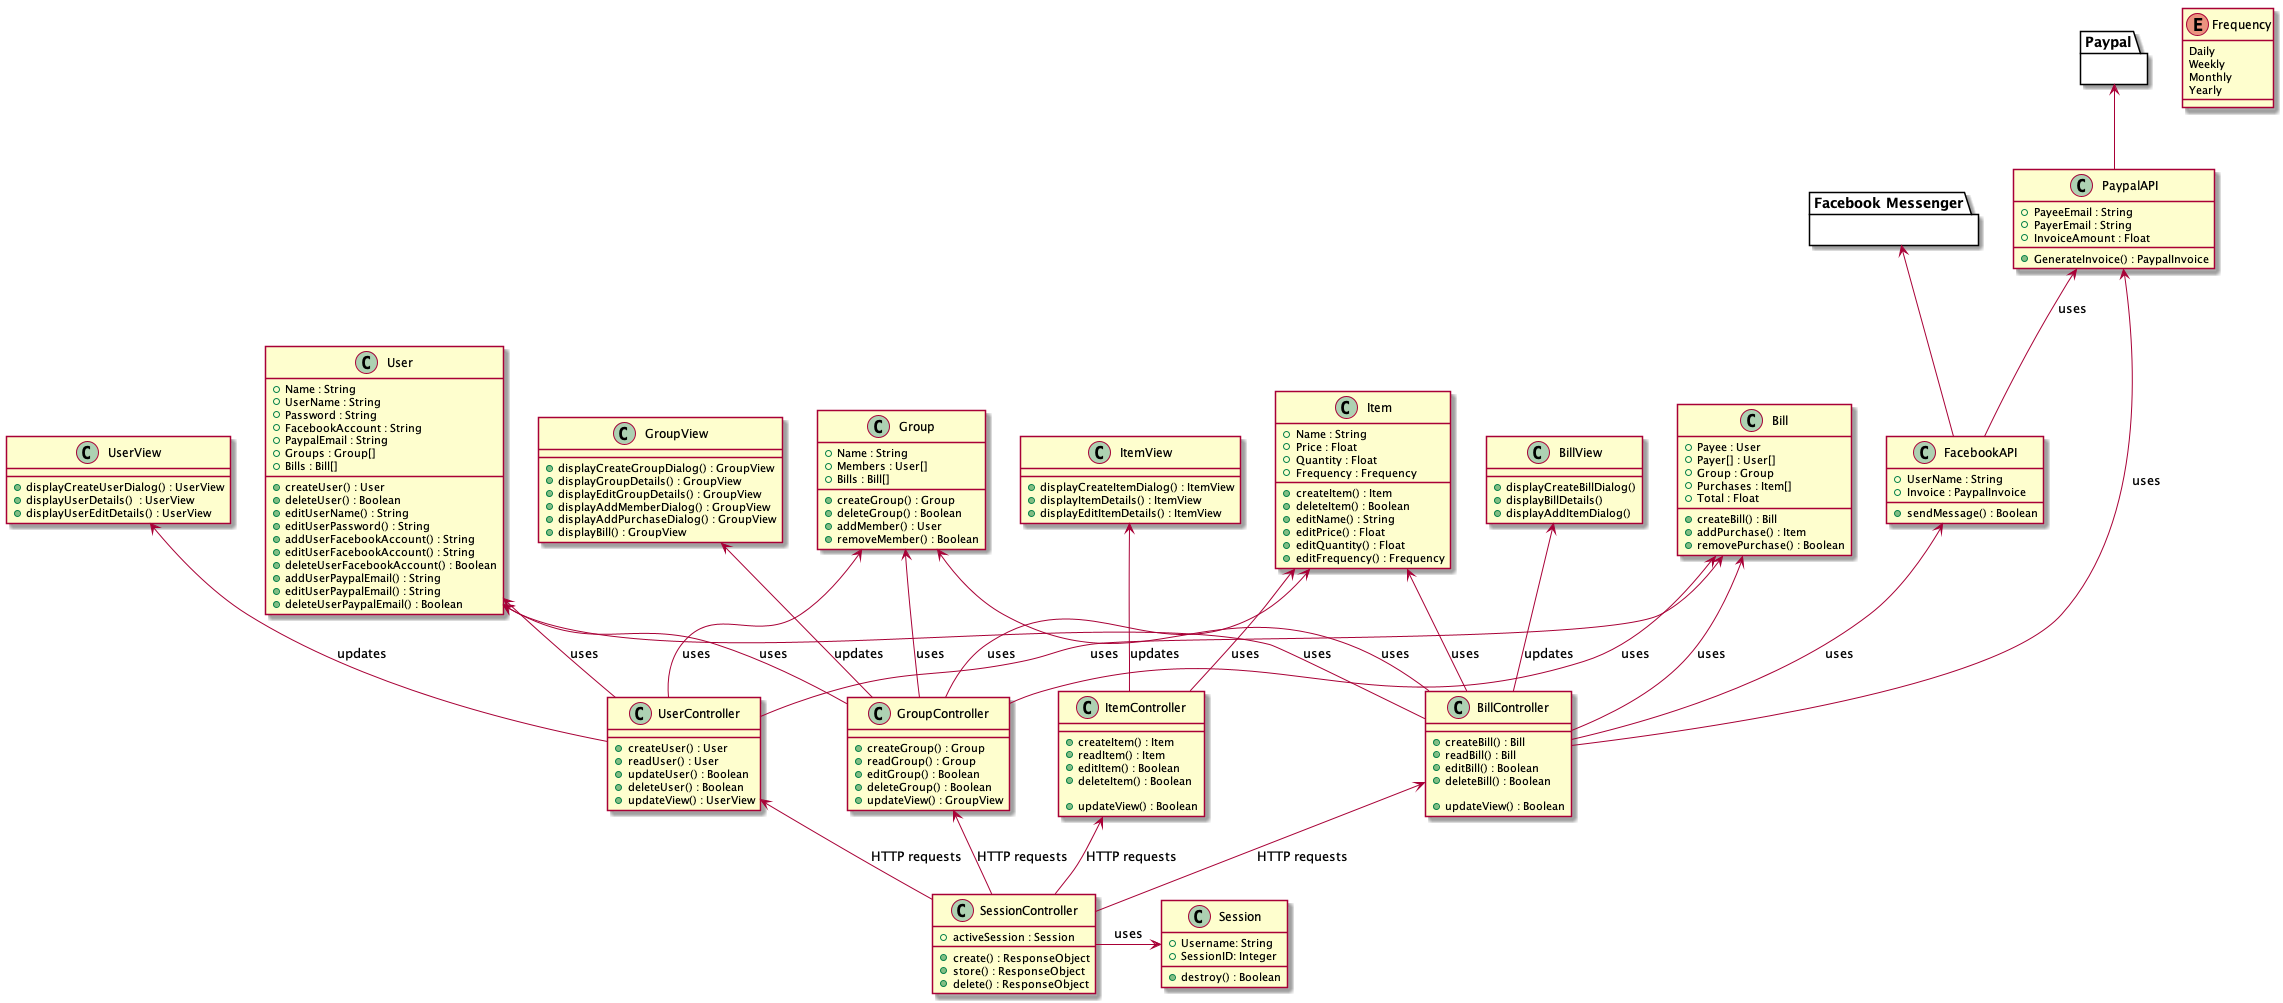

The diagram above was rendered by PlantUML. Its source (embedded in the PNG):
@startuml

class SessionController {
    + activeSession : Session

    + create() : ResponseObject
    + store() : ResponseObject
    + delete() : ResponseObject
}

class Session {
    + Username: String 
    + SessionID: Integer

    + destroy() : Boolean
}

class UserController {
    + createUser() : User
    + readUser() : User 
    + updateUser() : Boolean 
    + deleteUser() : Boolean  
    + updateView() : UserView
}
class UserView {
    + displayCreateUserDialog() : UserView
    + displayUserDetails()  : UserView
    + displayUserEditDetails() : UserView
}
class User {
    + Name : String
    + UserName : String
    + Password : String
    + FacebookAccount : String
    + PaypalEmail : String
    + Groups : Group[]
    + Bills : Bill[]
    
    + createUser() : User
    + deleteUser() : Boolean
    + editUserName() : String
    + editUserPassword() : String
    + addUserFacebookAccount() : String
    + editUserFacebookAccount() : String
    + deleteUserFacebookAccount() : Boolean
    + addUserPaypalEmail() : String
    + editUserPaypalEmail() : String
    + deleteUserPaypalEmail() : Boolean
}


class GroupController {
    + createGroup() : Group 
    + readGroup() : Group 
    + editGroup() : Boolean 
    + deleteGroup() : Boolean
    + updateView() : GroupView
}
class GroupView {
   + displayCreateGroupDialog() : GroupView
   + displayGroupDetails() : GroupView
   + displayEditGroupDetails() : GroupView
   + displayAddMemberDialog() : GroupView
   + displayAddPurchaseDialog() : GroupView
   + displayBill() : GroupView
}
class Group {
    + Name : String
    + Members : User[]
    + Bills : Bill[]
    
    + createGroup() : Group
    + deleteGroup() : Boolean
    + addMember() : User
    + removeMember() : Boolean
}


class ItemController {
    + createItem() : Item
    + readItem() : Item
    + editItem() : Boolean
    + deleteItem() : Boolean
    
    + updateView() : Boolean
}
class ItemView {
   + displayCreateItemDialog() : ItemView
   + displayItemDetails() : ItemView
   + displayEditItemDetails() : ItemView
}
class Item {
    + Name : String
    + Price : Float
    + Quantity : Float
    + Frequency : Frequency
    
    + createItem() : Item
    + deleteItem() : Boolean
    + editName() : String
    + editPrice() : Float
    + editQuantity() : Float
    + editFrequency() : Frequency
}


class BillController {
    + createBill() : Bill
    + readBill() : Bill
    + editBill() : Boolean
    + deleteBill() : Boolean
    
    + updateView() : Boolean
}
class BillView {
   + displayCreateBillDialog()
   + displayBillDetails()
   + displayAddItemDialog()
}
class Bill {
    + Payee : User
    + Payer[] : User[]
    + Group : Group
    + Purchases : Item[]
    + Total : Float
    
    + createBill() : Bill
    + addPurchase() : Item
    + removePurchase() : Boolean
}

class FacebookAPI {
    + UserName : String 
    + Invoice : PaypalInvoice
    
    + sendMessage() : Boolean
}

class PaypalAPI {
    + PayeeEmail : String
    + PayerEmail : String
    + InvoiceAmount : Float
    
    + GenerateInvoice() : PaypalInvoice
}

package "Facebook Messenger" {
}

package "Paypal" {
}


Enum Frequency {
    Daily
    Weekly
    Monthly
    Yearly
}

SessionController -right-> Session : uses

UserController <-- SessionController : HTTP requests
UserView <-- UserController : updates
Group <-- UserController : uses
Bill <-- UserController : uses
User <-- UserController : uses

GroupController <-- SessionController : HTTP requests
GroupView <-- GroupController : updates
Group <-- GroupController : uses
Bill <-- GroupController : uses
User <-- GroupController : uses
Item <-- GroupController : uses

ItemController <-- SessionController : HTTP requests
ItemView <-- ItemController : updates
Item <-- ItemController : uses

BillController <-- SessionController : HTTP requests
BillView <-- BillController : updates
Bill <-- BillController : uses
User <-- BillController : uses
Group <-- BillController : uses
Item <-- BillController : uses
FacebookAPI <-- BillController : uses
PaypalAPI <-- BillController : uses
PaypalAPI <-- FacebookAPI : uses

"Facebook Messenger" <-- FacebookAPI
"Paypal" <-- PaypalAPI

UserView -[hidden]right- User
User-[hidden]right- GroupView
GroupView -[hidden]right- Group
Group -[hidden]right- ItemView
ItemView -[hidden]right- Item
Item -[hidden]right- BillView 
BillView -[hidden]right- Bill

@enduml